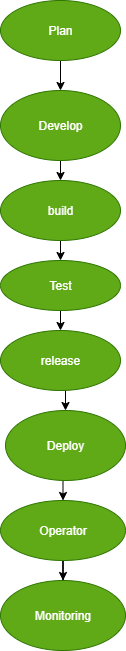

The diagram above was exported from draw.io. Its source (the exported page's mxGraphModel, read from the mxfile embedded in the PNG):
<mxGraphModel dx="1042" dy="658" grid="1" gridSize="10" guides="1" tooltips="1" connect="1" arrows="1" fold="1" page="1" pageScale="1" pageWidth="850" pageHeight="1100" math="0" shadow="0">
  <root>
    <mxCell id="0" />
    <mxCell id="1" parent="0" />
    <mxCell id="M61BbxR6CR6N1JaqK-Uz-28" style="edgeStyle=orthogonalEdgeStyle;rounded=0;orthogonalLoop=1;jettySize=auto;html=1;exitX=0.5;exitY=1;exitDx=0;exitDy=0;" edge="1" parent="1" source="M61BbxR6CR6N1JaqK-Uz-11">
      <mxGeometry relative="1" as="geometry">
        <mxPoint x="440" y="280" as="targetPoint" />
      </mxGeometry>
    </mxCell>
    <mxCell id="M61BbxR6CR6N1JaqK-Uz-11" value="build" style="ellipse;whiteSpace=wrap;html=1;fillColor=#60a917;fontColor=#ffffff;strokeColor=#2D7600;" vertex="1" parent="1">
      <mxGeometry x="380" y="200" width="120" height="60" as="geometry" />
    </mxCell>
    <mxCell id="M61BbxR6CR6N1JaqK-Uz-27" style="edgeStyle=orthogonalEdgeStyle;rounded=0;orthogonalLoop=1;jettySize=auto;html=1;exitX=0.5;exitY=1;exitDx=0;exitDy=0;entryX=0.5;entryY=0;entryDx=0;entryDy=0;" edge="1" parent="1" source="M61BbxR6CR6N1JaqK-Uz-12" target="M61BbxR6CR6N1JaqK-Uz-11">
      <mxGeometry relative="1" as="geometry" />
    </mxCell>
    <mxCell id="M61BbxR6CR6N1JaqK-Uz-12" value="Develop" style="ellipse;whiteSpace=wrap;html=1;fillColor=#60a917;fontColor=#ffffff;strokeColor=#2D7600;" vertex="1" parent="1">
      <mxGeometry x="380" y="110" width="120" height="70" as="geometry" />
    </mxCell>
    <mxCell id="M61BbxR6CR6N1JaqK-Uz-26" value="" style="edgeStyle=orthogonalEdgeStyle;rounded=0;orthogonalLoop=1;jettySize=auto;html=1;" edge="1" parent="1" source="M61BbxR6CR6N1JaqK-Uz-13" target="M61BbxR6CR6N1JaqK-Uz-12">
      <mxGeometry relative="1" as="geometry" />
    </mxCell>
    <mxCell id="M61BbxR6CR6N1JaqK-Uz-13" value="Plan" style="ellipse;whiteSpace=wrap;html=1;fillColor=#60a917;fontColor=#ffffff;strokeColor=#2D7600;" vertex="1" parent="1">
      <mxGeometry x="380" y="20" width="120" height="60" as="geometry" />
    </mxCell>
    <mxCell id="M61BbxR6CR6N1JaqK-Uz-30" style="edgeStyle=orthogonalEdgeStyle;rounded=0;orthogonalLoop=1;jettySize=auto;html=1;exitX=0.5;exitY=1;exitDx=0;exitDy=0;entryX=0.5;entryY=0;entryDx=0;entryDy=0;" edge="1" parent="1" target="M61BbxR6CR6N1JaqK-Uz-15">
      <mxGeometry relative="1" as="geometry">
        <mxPoint x="440" y="330" as="sourcePoint" />
      </mxGeometry>
    </mxCell>
    <mxCell id="M61BbxR6CR6N1JaqK-Uz-31" style="edgeStyle=orthogonalEdgeStyle;rounded=0;orthogonalLoop=1;jettySize=auto;html=1;exitX=0.5;exitY=1;exitDx=0;exitDy=0;entryX=0.5;entryY=0;entryDx=0;entryDy=0;" edge="1" parent="1" source="M61BbxR6CR6N1JaqK-Uz-15" target="M61BbxR6CR6N1JaqK-Uz-16">
      <mxGeometry relative="1" as="geometry" />
    </mxCell>
    <mxCell id="M61BbxR6CR6N1JaqK-Uz-15" value="release" style="ellipse;whiteSpace=wrap;html=1;fillColor=#60a917;fontColor=#ffffff;strokeColor=#2D7600;" vertex="1" parent="1">
      <mxGeometry x="380" y="350" width="120" height="60" as="geometry" />
    </mxCell>
    <mxCell id="M61BbxR6CR6N1JaqK-Uz-32" style="edgeStyle=orthogonalEdgeStyle;rounded=0;orthogonalLoop=1;jettySize=auto;html=1;exitX=0.5;exitY=1;exitDx=0;exitDy=0;entryX=0.5;entryY=0;entryDx=0;entryDy=0;" edge="1" parent="1" source="M61BbxR6CR6N1JaqK-Uz-16" target="M61BbxR6CR6N1JaqK-Uz-17">
      <mxGeometry relative="1" as="geometry" />
    </mxCell>
    <mxCell id="M61BbxR6CR6N1JaqK-Uz-16" value="Deploy" style="ellipse;whiteSpace=wrap;html=1;fillColor=#60a917;fontColor=#ffffff;strokeColor=#2D7600;" vertex="1" parent="1">
      <mxGeometry x="385" y="430" width="120" height="70" as="geometry" />
    </mxCell>
    <mxCell id="M61BbxR6CR6N1JaqK-Uz-33" style="edgeStyle=orthogonalEdgeStyle;rounded=0;orthogonalLoop=1;jettySize=auto;html=1;exitX=0.5;exitY=1;exitDx=0;exitDy=0;" edge="1" parent="1" source="M61BbxR6CR6N1JaqK-Uz-17" target="M61BbxR6CR6N1JaqK-Uz-22">
      <mxGeometry relative="1" as="geometry" />
    </mxCell>
    <mxCell id="M61BbxR6CR6N1JaqK-Uz-17" value="Operator" style="ellipse;whiteSpace=wrap;html=1;fillColor=#60a917;fontColor=#ffffff;strokeColor=#2D7600;" vertex="1" parent="1">
      <mxGeometry x="380" y="520" width="125" height="60" as="geometry" />
    </mxCell>
    <mxCell id="M61BbxR6CR6N1JaqK-Uz-22" value="Monitoring" style="ellipse;whiteSpace=wrap;html=1;fillColor=#60a917;fontColor=#ffffff;strokeColor=#2D7600;" vertex="1" parent="1">
      <mxGeometry x="380" y="600" width="125" height="70" as="geometry" />
    </mxCell>
    <mxCell id="M61BbxR6CR6N1JaqK-Uz-34" value="Test" style="ellipse;whiteSpace=wrap;html=1;fillColor=#60a917;fontColor=#ffffff;strokeColor=#2D7600;" vertex="1" parent="1">
      <mxGeometry x="380" y="280" width="120" height="50" as="geometry" />
    </mxCell>
  </root>
</mxGraphModel>